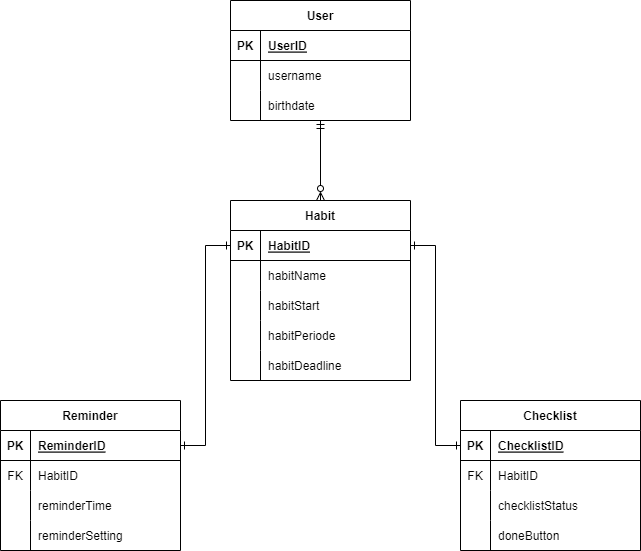

The diagram above was exported from draw.io. Its source (the exported page's mxGraphModel, read from the mxfile embedded in the PNG):
<mxGraphModel dx="1422" dy="794" grid="1" gridSize="10" guides="1" tooltips="1" connect="1" arrows="1" fold="1" page="1" pageScale="1" pageWidth="850" pageHeight="1100" math="0" shadow="0" extFonts="Permanent Marker^https://fonts.googleapis.com/css?family=Permanent+Marker">
  <root>
    <mxCell id="0" />
    <mxCell id="1" parent="0" />
    <mxCell id="S482sEth--TdgtdEL5ey-53" style="edgeStyle=orthogonalEdgeStyle;rounded=0;orthogonalLoop=1;jettySize=auto;html=1;exitX=0.5;exitY=1;exitDx=0;exitDy=0;entryX=0.5;entryY=0;entryDx=0;entryDy=0;startArrow=ERmandOne;startFill=0;endArrow=ERzeroToMany;endFill=0;" parent="1" source="S482sEth--TdgtdEL5ey-1" target="S482sEth--TdgtdEL5ey-14" edge="1">
      <mxGeometry relative="1" as="geometry" />
    </mxCell>
    <mxCell id="S482sEth--TdgtdEL5ey-1" value="User" style="shape=table;startSize=30;container=1;collapsible=1;childLayout=tableLayout;fixedRows=1;rowLines=0;fontStyle=1;align=center;resizeLast=1;" parent="1" vertex="1">
      <mxGeometry x="250" y="200" width="180" height="120" as="geometry" />
    </mxCell>
    <mxCell id="S482sEth--TdgtdEL5ey-2" value="" style="shape=tableRow;horizontal=0;startSize=0;swimlaneHead=0;swimlaneBody=0;fillColor=none;collapsible=0;dropTarget=0;points=[[0,0.5],[1,0.5]];portConstraint=eastwest;top=0;left=0;right=0;bottom=1;" parent="S482sEth--TdgtdEL5ey-1" vertex="1">
      <mxGeometry y="30" width="180" height="30" as="geometry" />
    </mxCell>
    <mxCell id="S482sEth--TdgtdEL5ey-3" value="PK" style="shape=partialRectangle;connectable=0;fillColor=none;top=0;left=0;bottom=0;right=0;fontStyle=1;overflow=hidden;" parent="S482sEth--TdgtdEL5ey-2" vertex="1">
      <mxGeometry width="30" height="30" as="geometry">
        <mxRectangle width="30" height="30" as="alternateBounds" />
      </mxGeometry>
    </mxCell>
    <mxCell id="S482sEth--TdgtdEL5ey-4" value="UserID" style="shape=partialRectangle;connectable=0;fillColor=none;top=0;left=0;bottom=0;right=0;align=left;spacingLeft=6;fontStyle=5;overflow=hidden;" parent="S482sEth--TdgtdEL5ey-2" vertex="1">
      <mxGeometry x="30" width="150" height="30" as="geometry">
        <mxRectangle width="150" height="30" as="alternateBounds" />
      </mxGeometry>
    </mxCell>
    <mxCell id="S482sEth--TdgtdEL5ey-5" value="" style="shape=tableRow;horizontal=0;startSize=0;swimlaneHead=0;swimlaneBody=0;fillColor=none;collapsible=0;dropTarget=0;points=[[0,0.5],[1,0.5]];portConstraint=eastwest;top=0;left=0;right=0;bottom=0;" parent="S482sEth--TdgtdEL5ey-1" vertex="1">
      <mxGeometry y="60" width="180" height="30" as="geometry" />
    </mxCell>
    <mxCell id="S482sEth--TdgtdEL5ey-6" value="" style="shape=partialRectangle;connectable=0;fillColor=none;top=0;left=0;bottom=0;right=0;editable=1;overflow=hidden;" parent="S482sEth--TdgtdEL5ey-5" vertex="1">
      <mxGeometry width="30" height="30" as="geometry">
        <mxRectangle width="30" height="30" as="alternateBounds" />
      </mxGeometry>
    </mxCell>
    <mxCell id="S482sEth--TdgtdEL5ey-7" value="username" style="shape=partialRectangle;connectable=0;fillColor=none;top=0;left=0;bottom=0;right=0;align=left;spacingLeft=6;overflow=hidden;" parent="S482sEth--TdgtdEL5ey-5" vertex="1">
      <mxGeometry x="30" width="150" height="30" as="geometry">
        <mxRectangle width="150" height="30" as="alternateBounds" />
      </mxGeometry>
    </mxCell>
    <mxCell id="S482sEth--TdgtdEL5ey-8" value="" style="shape=tableRow;horizontal=0;startSize=0;swimlaneHead=0;swimlaneBody=0;fillColor=none;collapsible=0;dropTarget=0;points=[[0,0.5],[1,0.5]];portConstraint=eastwest;top=0;left=0;right=0;bottom=0;" parent="S482sEth--TdgtdEL5ey-1" vertex="1">
      <mxGeometry y="90" width="180" height="30" as="geometry" />
    </mxCell>
    <mxCell id="S482sEth--TdgtdEL5ey-9" value="" style="shape=partialRectangle;connectable=0;fillColor=none;top=0;left=0;bottom=0;right=0;editable=1;overflow=hidden;" parent="S482sEth--TdgtdEL5ey-8" vertex="1">
      <mxGeometry width="30" height="30" as="geometry">
        <mxRectangle width="30" height="30" as="alternateBounds" />
      </mxGeometry>
    </mxCell>
    <mxCell id="S482sEth--TdgtdEL5ey-10" value="birthdate" style="shape=partialRectangle;connectable=0;fillColor=none;top=0;left=0;bottom=0;right=0;align=left;spacingLeft=6;overflow=hidden;" parent="S482sEth--TdgtdEL5ey-8" vertex="1">
      <mxGeometry x="30" width="150" height="30" as="geometry">
        <mxRectangle width="150" height="30" as="alternateBounds" />
      </mxGeometry>
    </mxCell>
    <mxCell id="S482sEth--TdgtdEL5ey-14" value="Habit" style="shape=table;startSize=30;container=1;collapsible=1;childLayout=tableLayout;fixedRows=1;rowLines=0;fontStyle=1;align=center;resizeLast=1;" parent="1" vertex="1">
      <mxGeometry x="250" y="400" width="180" height="180" as="geometry" />
    </mxCell>
    <mxCell id="S482sEth--TdgtdEL5ey-15" value="" style="shape=tableRow;horizontal=0;startSize=0;swimlaneHead=0;swimlaneBody=0;fillColor=none;collapsible=0;dropTarget=0;points=[[0,0.5],[1,0.5]];portConstraint=eastwest;top=0;left=0;right=0;bottom=1;" parent="S482sEth--TdgtdEL5ey-14" vertex="1">
      <mxGeometry y="30" width="180" height="30" as="geometry" />
    </mxCell>
    <mxCell id="S482sEth--TdgtdEL5ey-16" value="PK" style="shape=partialRectangle;connectable=0;fillColor=none;top=0;left=0;bottom=0;right=0;fontStyle=1;overflow=hidden;" parent="S482sEth--TdgtdEL5ey-15" vertex="1">
      <mxGeometry width="30" height="30" as="geometry">
        <mxRectangle width="30" height="30" as="alternateBounds" />
      </mxGeometry>
    </mxCell>
    <mxCell id="S482sEth--TdgtdEL5ey-17" value="HabitID" style="shape=partialRectangle;connectable=0;fillColor=none;top=0;left=0;bottom=0;right=0;align=left;spacingLeft=6;fontStyle=5;overflow=hidden;" parent="S482sEth--TdgtdEL5ey-15" vertex="1">
      <mxGeometry x="30" width="150" height="30" as="geometry">
        <mxRectangle width="150" height="30" as="alternateBounds" />
      </mxGeometry>
    </mxCell>
    <mxCell id="S482sEth--TdgtdEL5ey-18" value="" style="shape=tableRow;horizontal=0;startSize=0;swimlaneHead=0;swimlaneBody=0;fillColor=none;collapsible=0;dropTarget=0;points=[[0,0.5],[1,0.5]];portConstraint=eastwest;top=0;left=0;right=0;bottom=0;" parent="S482sEth--TdgtdEL5ey-14" vertex="1">
      <mxGeometry y="60" width="180" height="30" as="geometry" />
    </mxCell>
    <mxCell id="S482sEth--TdgtdEL5ey-19" value="" style="shape=partialRectangle;connectable=0;fillColor=none;top=0;left=0;bottom=0;right=0;editable=1;overflow=hidden;" parent="S482sEth--TdgtdEL5ey-18" vertex="1">
      <mxGeometry width="30" height="30" as="geometry">
        <mxRectangle width="30" height="30" as="alternateBounds" />
      </mxGeometry>
    </mxCell>
    <mxCell id="S482sEth--TdgtdEL5ey-20" value="habitName" style="shape=partialRectangle;connectable=0;fillColor=none;top=0;left=0;bottom=0;right=0;align=left;spacingLeft=6;overflow=hidden;" parent="S482sEth--TdgtdEL5ey-18" vertex="1">
      <mxGeometry x="30" width="150" height="30" as="geometry">
        <mxRectangle width="150" height="30" as="alternateBounds" />
      </mxGeometry>
    </mxCell>
    <mxCell id="S482sEth--TdgtdEL5ey-21" value="" style="shape=tableRow;horizontal=0;startSize=0;swimlaneHead=0;swimlaneBody=0;fillColor=none;collapsible=0;dropTarget=0;points=[[0,0.5],[1,0.5]];portConstraint=eastwest;top=0;left=0;right=0;bottom=0;" parent="S482sEth--TdgtdEL5ey-14" vertex="1">
      <mxGeometry y="90" width="180" height="30" as="geometry" />
    </mxCell>
    <mxCell id="S482sEth--TdgtdEL5ey-22" value="" style="shape=partialRectangle;connectable=0;fillColor=none;top=0;left=0;bottom=0;right=0;editable=1;overflow=hidden;" parent="S482sEth--TdgtdEL5ey-21" vertex="1">
      <mxGeometry width="30" height="30" as="geometry">
        <mxRectangle width="30" height="30" as="alternateBounds" />
      </mxGeometry>
    </mxCell>
    <mxCell id="S482sEth--TdgtdEL5ey-23" value="habitStart" style="shape=partialRectangle;connectable=0;fillColor=none;top=0;left=0;bottom=0;right=0;align=left;spacingLeft=6;overflow=hidden;" parent="S482sEth--TdgtdEL5ey-21" vertex="1">
      <mxGeometry x="30" width="150" height="30" as="geometry">
        <mxRectangle width="150" height="30" as="alternateBounds" />
      </mxGeometry>
    </mxCell>
    <mxCell id="S482sEth--TdgtdEL5ey-24" value="" style="shape=tableRow;horizontal=0;startSize=0;swimlaneHead=0;swimlaneBody=0;fillColor=none;collapsible=0;dropTarget=0;points=[[0,0.5],[1,0.5]];portConstraint=eastwest;top=0;left=0;right=0;bottom=0;" parent="S482sEth--TdgtdEL5ey-14" vertex="1">
      <mxGeometry y="120" width="180" height="30" as="geometry" />
    </mxCell>
    <mxCell id="S482sEth--TdgtdEL5ey-25" value="" style="shape=partialRectangle;connectable=0;fillColor=none;top=0;left=0;bottom=0;right=0;editable=1;overflow=hidden;" parent="S482sEth--TdgtdEL5ey-24" vertex="1">
      <mxGeometry width="30" height="30" as="geometry">
        <mxRectangle width="30" height="30" as="alternateBounds" />
      </mxGeometry>
    </mxCell>
    <mxCell id="S482sEth--TdgtdEL5ey-26" value="habitPeriode" style="shape=partialRectangle;connectable=0;fillColor=none;top=0;left=0;bottom=0;right=0;align=left;spacingLeft=6;overflow=hidden;" parent="S482sEth--TdgtdEL5ey-24" vertex="1">
      <mxGeometry x="30" width="150" height="30" as="geometry">
        <mxRectangle width="150" height="30" as="alternateBounds" />
      </mxGeometry>
    </mxCell>
    <mxCell id="S482sEth--TdgtdEL5ey-67" value="" style="shape=tableRow;horizontal=0;startSize=0;swimlaneHead=0;swimlaneBody=0;fillColor=none;collapsible=0;dropTarget=0;points=[[0,0.5],[1,0.5]];portConstraint=eastwest;top=0;left=0;right=0;bottom=0;" parent="S482sEth--TdgtdEL5ey-14" vertex="1">
      <mxGeometry y="150" width="180" height="30" as="geometry" />
    </mxCell>
    <mxCell id="S482sEth--TdgtdEL5ey-68" value="" style="shape=partialRectangle;connectable=0;fillColor=none;top=0;left=0;bottom=0;right=0;editable=1;overflow=hidden;" parent="S482sEth--TdgtdEL5ey-67" vertex="1">
      <mxGeometry width="30" height="30" as="geometry">
        <mxRectangle width="30" height="30" as="alternateBounds" />
      </mxGeometry>
    </mxCell>
    <mxCell id="S482sEth--TdgtdEL5ey-69" value="habitDeadline" style="shape=partialRectangle;connectable=0;fillColor=none;top=0;left=0;bottom=0;right=0;align=left;spacingLeft=6;overflow=hidden;" parent="S482sEth--TdgtdEL5ey-67" vertex="1">
      <mxGeometry x="30" width="150" height="30" as="geometry">
        <mxRectangle width="150" height="30" as="alternateBounds" />
      </mxGeometry>
    </mxCell>
    <mxCell id="S482sEth--TdgtdEL5ey-27" value="Reminder" style="shape=table;startSize=30;container=1;collapsible=1;childLayout=tableLayout;fixedRows=1;rowLines=0;fontStyle=1;align=center;resizeLast=1;" parent="1" vertex="1">
      <mxGeometry x="20" y="600" width="180" height="150" as="geometry" />
    </mxCell>
    <mxCell id="S482sEth--TdgtdEL5ey-28" value="" style="shape=tableRow;horizontal=0;startSize=0;swimlaneHead=0;swimlaneBody=0;fillColor=none;collapsible=0;dropTarget=0;points=[[0,0.5],[1,0.5]];portConstraint=eastwest;top=0;left=0;right=0;bottom=1;" parent="S482sEth--TdgtdEL5ey-27" vertex="1">
      <mxGeometry y="30" width="180" height="30" as="geometry" />
    </mxCell>
    <mxCell id="S482sEth--TdgtdEL5ey-29" value="PK" style="shape=partialRectangle;connectable=0;fillColor=none;top=0;left=0;bottom=0;right=0;fontStyle=1;overflow=hidden;" parent="S482sEth--TdgtdEL5ey-28" vertex="1">
      <mxGeometry width="30" height="30" as="geometry">
        <mxRectangle width="30" height="30" as="alternateBounds" />
      </mxGeometry>
    </mxCell>
    <mxCell id="S482sEth--TdgtdEL5ey-30" value="ReminderID" style="shape=partialRectangle;connectable=0;fillColor=none;top=0;left=0;bottom=0;right=0;align=left;spacingLeft=6;fontStyle=5;overflow=hidden;" parent="S482sEth--TdgtdEL5ey-28" vertex="1">
      <mxGeometry x="30" width="150" height="30" as="geometry">
        <mxRectangle width="150" height="30" as="alternateBounds" />
      </mxGeometry>
    </mxCell>
    <mxCell id="S482sEth--TdgtdEL5ey-31" value="" style="shape=tableRow;horizontal=0;startSize=0;swimlaneHead=0;swimlaneBody=0;fillColor=none;collapsible=0;dropTarget=0;points=[[0,0.5],[1,0.5]];portConstraint=eastwest;top=0;left=0;right=0;bottom=0;" parent="S482sEth--TdgtdEL5ey-27" vertex="1">
      <mxGeometry y="60" width="180" height="30" as="geometry" />
    </mxCell>
    <mxCell id="S482sEth--TdgtdEL5ey-32" value="FK" style="shape=partialRectangle;connectable=0;fillColor=none;top=0;left=0;bottom=0;right=0;editable=1;overflow=hidden;" parent="S482sEth--TdgtdEL5ey-31" vertex="1">
      <mxGeometry width="30" height="30" as="geometry">
        <mxRectangle width="30" height="30" as="alternateBounds" />
      </mxGeometry>
    </mxCell>
    <mxCell id="S482sEth--TdgtdEL5ey-33" value="HabitID" style="shape=partialRectangle;connectable=0;fillColor=none;top=0;left=0;bottom=0;right=0;align=left;spacingLeft=6;overflow=hidden;" parent="S482sEth--TdgtdEL5ey-31" vertex="1">
      <mxGeometry x="30" width="150" height="30" as="geometry">
        <mxRectangle width="150" height="30" as="alternateBounds" />
      </mxGeometry>
    </mxCell>
    <mxCell id="S482sEth--TdgtdEL5ey-34" value="" style="shape=tableRow;horizontal=0;startSize=0;swimlaneHead=0;swimlaneBody=0;fillColor=none;collapsible=0;dropTarget=0;points=[[0,0.5],[1,0.5]];portConstraint=eastwest;top=0;left=0;right=0;bottom=0;" parent="S482sEth--TdgtdEL5ey-27" vertex="1">
      <mxGeometry y="90" width="180" height="30" as="geometry" />
    </mxCell>
    <mxCell id="S482sEth--TdgtdEL5ey-35" value="" style="shape=partialRectangle;connectable=0;fillColor=none;top=0;left=0;bottom=0;right=0;editable=1;overflow=hidden;" parent="S482sEth--TdgtdEL5ey-34" vertex="1">
      <mxGeometry width="30" height="30" as="geometry">
        <mxRectangle width="30" height="30" as="alternateBounds" />
      </mxGeometry>
    </mxCell>
    <mxCell id="S482sEth--TdgtdEL5ey-36" value="reminderTime" style="shape=partialRectangle;connectable=0;fillColor=none;top=0;left=0;bottom=0;right=0;align=left;spacingLeft=6;overflow=hidden;" parent="S482sEth--TdgtdEL5ey-34" vertex="1">
      <mxGeometry x="30" width="150" height="30" as="geometry">
        <mxRectangle width="150" height="30" as="alternateBounds" />
      </mxGeometry>
    </mxCell>
    <mxCell id="S482sEth--TdgtdEL5ey-37" value="" style="shape=tableRow;horizontal=0;startSize=0;swimlaneHead=0;swimlaneBody=0;fillColor=none;collapsible=0;dropTarget=0;points=[[0,0.5],[1,0.5]];portConstraint=eastwest;top=0;left=0;right=0;bottom=0;" parent="S482sEth--TdgtdEL5ey-27" vertex="1">
      <mxGeometry y="120" width="180" height="30" as="geometry" />
    </mxCell>
    <mxCell id="S482sEth--TdgtdEL5ey-38" value="" style="shape=partialRectangle;connectable=0;fillColor=none;top=0;left=0;bottom=0;right=0;editable=1;overflow=hidden;" parent="S482sEth--TdgtdEL5ey-37" vertex="1">
      <mxGeometry width="30" height="30" as="geometry">
        <mxRectangle width="30" height="30" as="alternateBounds" />
      </mxGeometry>
    </mxCell>
    <mxCell id="S482sEth--TdgtdEL5ey-39" value="reminderSetting" style="shape=partialRectangle;connectable=0;fillColor=none;top=0;left=0;bottom=0;right=0;align=left;spacingLeft=6;overflow=hidden;" parent="S482sEth--TdgtdEL5ey-37" vertex="1">
      <mxGeometry x="30" width="150" height="30" as="geometry">
        <mxRectangle width="150" height="30" as="alternateBounds" />
      </mxGeometry>
    </mxCell>
    <mxCell id="S482sEth--TdgtdEL5ey-40" value="Checklist" style="shape=table;startSize=30;container=1;collapsible=1;childLayout=tableLayout;fixedRows=1;rowLines=0;fontStyle=1;align=center;resizeLast=1;" parent="1" vertex="1">
      <mxGeometry x="480" y="600" width="180" height="150" as="geometry" />
    </mxCell>
    <mxCell id="S482sEth--TdgtdEL5ey-41" value="" style="shape=tableRow;horizontal=0;startSize=0;swimlaneHead=0;swimlaneBody=0;fillColor=none;collapsible=0;dropTarget=0;points=[[0,0.5],[1,0.5]];portConstraint=eastwest;top=0;left=0;right=0;bottom=1;" parent="S482sEth--TdgtdEL5ey-40" vertex="1">
      <mxGeometry y="30" width="180" height="30" as="geometry" />
    </mxCell>
    <mxCell id="S482sEth--TdgtdEL5ey-42" value="PK" style="shape=partialRectangle;connectable=0;fillColor=none;top=0;left=0;bottom=0;right=0;fontStyle=1;overflow=hidden;" parent="S482sEth--TdgtdEL5ey-41" vertex="1">
      <mxGeometry width="30" height="30" as="geometry">
        <mxRectangle width="30" height="30" as="alternateBounds" />
      </mxGeometry>
    </mxCell>
    <mxCell id="S482sEth--TdgtdEL5ey-43" value="ChecklistID" style="shape=partialRectangle;connectable=0;fillColor=none;top=0;left=0;bottom=0;right=0;align=left;spacingLeft=6;fontStyle=5;overflow=hidden;" parent="S482sEth--TdgtdEL5ey-41" vertex="1">
      <mxGeometry x="30" width="150" height="30" as="geometry">
        <mxRectangle width="150" height="30" as="alternateBounds" />
      </mxGeometry>
    </mxCell>
    <mxCell id="S482sEth--TdgtdEL5ey-44" value="" style="shape=tableRow;horizontal=0;startSize=0;swimlaneHead=0;swimlaneBody=0;fillColor=none;collapsible=0;dropTarget=0;points=[[0,0.5],[1,0.5]];portConstraint=eastwest;top=0;left=0;right=0;bottom=0;" parent="S482sEth--TdgtdEL5ey-40" vertex="1">
      <mxGeometry y="60" width="180" height="30" as="geometry" />
    </mxCell>
    <mxCell id="S482sEth--TdgtdEL5ey-45" value="FK" style="shape=partialRectangle;connectable=0;fillColor=none;top=0;left=0;bottom=0;right=0;editable=1;overflow=hidden;" parent="S482sEth--TdgtdEL5ey-44" vertex="1">
      <mxGeometry width="30" height="30" as="geometry">
        <mxRectangle width="30" height="30" as="alternateBounds" />
      </mxGeometry>
    </mxCell>
    <mxCell id="S482sEth--TdgtdEL5ey-46" value="HabitID" style="shape=partialRectangle;connectable=0;fillColor=none;top=0;left=0;bottom=0;right=0;align=left;spacingLeft=6;overflow=hidden;" parent="S482sEth--TdgtdEL5ey-44" vertex="1">
      <mxGeometry x="30" width="150" height="30" as="geometry">
        <mxRectangle width="150" height="30" as="alternateBounds" />
      </mxGeometry>
    </mxCell>
    <mxCell id="S482sEth--TdgtdEL5ey-47" value="" style="shape=tableRow;horizontal=0;startSize=0;swimlaneHead=0;swimlaneBody=0;fillColor=none;collapsible=0;dropTarget=0;points=[[0,0.5],[1,0.5]];portConstraint=eastwest;top=0;left=0;right=0;bottom=0;" parent="S482sEth--TdgtdEL5ey-40" vertex="1">
      <mxGeometry y="90" width="180" height="30" as="geometry" />
    </mxCell>
    <mxCell id="S482sEth--TdgtdEL5ey-48" value="" style="shape=partialRectangle;connectable=0;fillColor=none;top=0;left=0;bottom=0;right=0;editable=1;overflow=hidden;" parent="S482sEth--TdgtdEL5ey-47" vertex="1">
      <mxGeometry width="30" height="30" as="geometry">
        <mxRectangle width="30" height="30" as="alternateBounds" />
      </mxGeometry>
    </mxCell>
    <mxCell id="S482sEth--TdgtdEL5ey-49" value="checklistStatus" style="shape=partialRectangle;connectable=0;fillColor=none;top=0;left=0;bottom=0;right=0;align=left;spacingLeft=6;overflow=hidden;" parent="S482sEth--TdgtdEL5ey-47" vertex="1">
      <mxGeometry x="30" width="150" height="30" as="geometry">
        <mxRectangle width="150" height="30" as="alternateBounds" />
      </mxGeometry>
    </mxCell>
    <mxCell id="S482sEth--TdgtdEL5ey-50" value="" style="shape=tableRow;horizontal=0;startSize=0;swimlaneHead=0;swimlaneBody=0;fillColor=none;collapsible=0;dropTarget=0;points=[[0,0.5],[1,0.5]];portConstraint=eastwest;top=0;left=0;right=0;bottom=0;" parent="S482sEth--TdgtdEL5ey-40" vertex="1">
      <mxGeometry y="120" width="180" height="30" as="geometry" />
    </mxCell>
    <mxCell id="S482sEth--TdgtdEL5ey-51" value="" style="shape=partialRectangle;connectable=0;fillColor=none;top=0;left=0;bottom=0;right=0;editable=1;overflow=hidden;" parent="S482sEth--TdgtdEL5ey-50" vertex="1">
      <mxGeometry width="30" height="30" as="geometry">
        <mxRectangle width="30" height="30" as="alternateBounds" />
      </mxGeometry>
    </mxCell>
    <mxCell id="S482sEth--TdgtdEL5ey-52" value="doneButton" style="shape=partialRectangle;connectable=0;fillColor=none;top=0;left=0;bottom=0;right=0;align=left;spacingLeft=6;overflow=hidden;" parent="S482sEth--TdgtdEL5ey-50" vertex="1">
      <mxGeometry x="30" width="150" height="30" as="geometry">
        <mxRectangle width="150" height="30" as="alternateBounds" />
      </mxGeometry>
    </mxCell>
    <mxCell id="S482sEth--TdgtdEL5ey-55" style="edgeStyle=orthogonalEdgeStyle;rounded=0;orthogonalLoop=1;jettySize=auto;html=1;exitX=0;exitY=0.5;exitDx=0;exitDy=0;entryX=1;entryY=0.5;entryDx=0;entryDy=0;startArrow=ERone;startFill=0;endArrow=ERone;endFill=0;" parent="1" source="S482sEth--TdgtdEL5ey-15" target="S482sEth--TdgtdEL5ey-28" edge="1">
      <mxGeometry relative="1" as="geometry" />
    </mxCell>
    <mxCell id="S482sEth--TdgtdEL5ey-57" style="edgeStyle=orthogonalEdgeStyle;rounded=0;orthogonalLoop=1;jettySize=auto;html=1;exitX=1;exitY=0.5;exitDx=0;exitDy=0;entryX=0;entryY=0.5;entryDx=0;entryDy=0;startArrow=ERone;startFill=0;endArrow=ERone;endFill=0;" parent="1" source="S482sEth--TdgtdEL5ey-15" target="S482sEth--TdgtdEL5ey-41" edge="1">
      <mxGeometry relative="1" as="geometry" />
    </mxCell>
  </root>
</mxGraphModel>